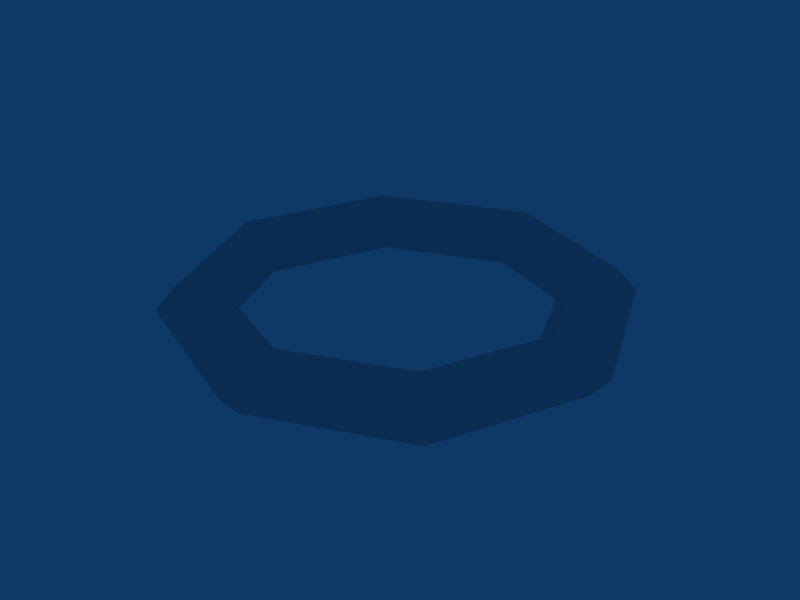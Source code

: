 # Source: wave.blend  (saved by Blender 2.48.1; exported with 4.5.12 LTS)
import bpy
from mathutils import Matrix  # noqa: F401  (used for matrix-valued properties, if any)

bpy.ops.wm.read_factory_settings(use_empty=True)
scene = bpy.context.scene
scene.name = 'Scene'

# ---- collections
col_collection_1 = bpy.data.collections.new('Collection 1'); scene.collection.children.link(col_collection_1)

# ---- world
world_world = bpy.data.worlds.new('World'); scene.world = world_world
world_world.color = (0.05656, 0.2208, 0.4)
world_world.use_sun_shadow = False
world_world.sun_shadow_jitter_overblur = 0.0
world_world.cycles.sampling_method = 'MANUAL'
world_world.cycles.sample_map_resolution = 256

# ---- meshes
me_circle = bpy.data.meshes.new('Circle')
me_circle.from_pydata([(5.5, 6.536e-08, -0.866), (4.5, 3.882e-08, -0.866), (4.0, 3.306e-08, 1.192e-07), (4.5, 5.385e-08, 0.866), (5.5, 1.102e-07, 0.866), (6.0, 8.615e-08, -1.788e-07), (-4.0, 8.615e-08, -1.788e-07), (-4.5, 1.102e-07, 0.866), (-5.5, 5.385e-08, 0.866), (-6.0, 3.306e-08, 1.192e-07), (-5.5, 3.882e-08, -0.866), (-4.5, 6.536e-08, -0.866), (3.889, -3.889, -0.866), (3.182, -3.182, -0.866), (2.828, -2.828, 1.192e-07), (3.182, -3.182, 0.866), (3.889, -3.889, 0.866), (4.243, -4.243, -1.788e-07), (-2.828, 2.828, -1.788e-07), (-3.182, 3.182, -0.866), (-3.182, 3.182, 0.866), (-3.889, 3.889, 0.866), (-4.243, 4.243, 1.192e-07), (-3.889, 3.889, -0.866), (7.153e-07, -5.5, -0.866), (4.768e-07, -4.5, -0.866), (4.768e-07, -4.0, 1.192e-07), (4.768e-07, -4.5, 0.866), (7.153e-07, -5.5, 0.866), (4.768e-07, -6.0, -1.788e-07), (-2.384e-07, 4.0, -1.788e-07), (-2.384e-07, 4.5, -0.866), (-2.384e-07, 4.5, 0.866), (-4.768e-07, 5.5, 0.866), (-4.768e-07, 6.0, 1.192e-07), (-4.768e-07, 5.5, -0.866), (-3.889, -3.889, -0.866), (-3.182, -3.182, -0.866), (-2.828, -2.828, 1.192e-07), (-3.182, -3.182, 0.866), (-3.889, -3.889, 0.866), (-4.243, -4.243, -1.788e-07), (2.828, 2.828, -1.788e-07), (3.182, 3.182, -0.866), (3.182, 3.182, 0.866), (3.889, 3.889, 0.866), (4.243, 4.243, 1.192e-07), (3.889, 3.889, -0.866)], [], [(1, 0, 12, 13), (2, 1, 13, 14), (3, 2, 14, 15), (4, 3, 15, 16), (5, 4, 16, 17), (12, 0, 5, 17), (11, 19, 18, 6), (7, 6, 18, 20), (8, 7, 20, 21), (9, 8, 21, 22), (10, 9, 22, 23), (11, 10, 23, 19), (13, 12, 24, 25), (14, 13, 25, 26), (15, 14, 26, 27), (16, 15, 27, 28), (17, 16, 28, 29), (17, 29, 24, 12), (19, 31, 30, 18), (20, 18, 30, 32), (21, 20, 32, 33), (22, 21, 33, 34), (23, 22, 34, 35), (19, 23, 35, 31), (25, 24, 36, 37), (26, 25, 37, 38), (27, 26, 38, 39), (28, 27, 39, 40), (29, 28, 40, 41), (29, 41, 36, 24), (31, 43, 42, 30), (32, 30, 42, 44), (33, 32, 44, 45), (34, 33, 45, 46), (35, 34, 46, 47), (31, 35, 47, 43), (7, 8, 40, 39), (8, 9, 41, 40), (9, 10, 36, 41), (10, 11, 37, 36), (6, 7, 39, 38), (6, 38, 37, 11), (1, 2, 42, 43), (2, 3, 44, 42), (3, 4, 45, 44), (4, 5, 46, 45), (0, 47, 46, 5), (0, 1, 43, 47)])
me_circle.use_remesh_preserve_volume = False
me_circle.use_remesh_preserve_attributes = False
me_circle.use_mirror_vertex_groups = False
me_circle.update()

# ---- objects
ob_circle = bpy.data.objects.new('Circle', me_circle)

# ---- transforms, parenting, visibility, modifiers, constraints
ob_circle.location = (0.0, 0.0, 0.0)
ob_circle.scale = (0.08333, 0.08333, 0.05774)
ob_circle.lock_rotations_4d = False
ob_circle.empty_display_type = 'ARROWS'
ob_circle.lineart.crease_threshold = 0.0

# ---- collection membership
col_collection_1.objects.link(ob_circle)

# ---- scene / render settings (as saved in the file)
scene.frame_start = 1; scene.frame_end = 250; scene.frame_set(1)
scene.render.engine = 'BLENDER_EEVEE_NEXT'
scene.render.image_settings.file_format = 'JPEG'
scene.render.image_settings.color_mode = 'RGB'
scene.render.image_settings.compression = 90
scene.render.resolution_x = 800
scene.render.resolution_y = 600
scene.render.pixel_aspect_x = 100.0
scene.render.pixel_aspect_y = 100.0
scene.render.fps = 25
scene.render.dither_intensity = 0.0
scene.render.use_compositing = False
scene.render.use_sequencer = False
scene.render.bake_margin = 2
scene.render.bake_bias = 0.0
scene.render.use_stamp_time = False
scene.render.use_stamp_date = False
scene.render.use_stamp_frame = False
scene.render.use_stamp_camera = False
scene.render.use_stamp_scene = False
scene.render.use_stamp_filename = False
scene.render.use_stamp_render_time = False
scene.render.stamp_font_size = 0
scene.cycles.use_denoising = False
scene.cycles.samples = 10
scene.cycles.sampling_pattern = 'TABULATED_SOBOL'
scene.cycles.light_sampling_threshold = 0.0
scene.cycles.use_adaptive_sampling = False
scene.cycles.use_light_tree = False
scene.cycles.blur_glossy = 0.0
scene.cycles.volume_bounces = 1
scene.cycles.pixel_filter_type = 'GAUSSIAN'
scene.cycles.sample_clamp_indirect = 0.0
scene.view_settings.view_transform = 'Raw'
bpy.context.view_layer.update()

# ---- added for rendering (the .blend has no active camera): camera
cam_auto = bpy.data.cameras.new('AutoCamera')
cam_auto.lens = 50.0
cam_auto.sensor_width = 36.0
cam_auto.clip_end = 1000.0
ob_auto_camera = bpy.data.objects.new('AutoCamera', cam_auto)
scene.collection.objects.link(ob_auto_camera)
ob_auto_camera.location = (1.31173, -1.57408, 1.04939)
ob_auto_camera.rotation_euler = (1.09748, -7.21219e-08, 0.694738)
scene.camera = ob_auto_camera
bpy.context.view_layer.update()
